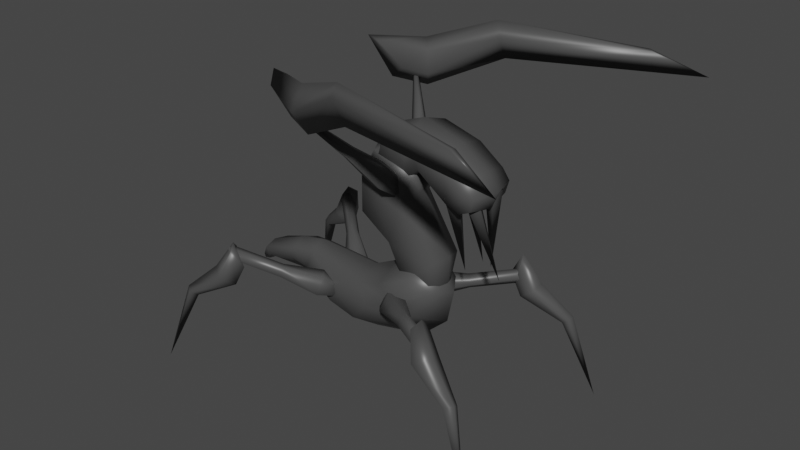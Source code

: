 # Source: Enemy.blend  (saved by Blender 2.80.75; exported with 4.5.12 LTS)
import bpy
from mathutils import Matrix  # noqa: F401  (used for matrix-valued properties, if any)

bpy.ops.wm.read_factory_settings(use_empty=True)
scene = bpy.context.scene
scene.name = 'Scene'

# ---- collections
col_collection = bpy.data.collections.new('Collection'); scene.collection.children.link(col_collection)
col_player = bpy.data.collections.new('Player'); scene.collection.children.link(col_player)
col_collection_3 = bpy.data.collections.new('Collection 3'); scene.collection.children.link(col_collection_3)

# ---- materials (node trees are filled in below, after node groups)
mat_material_003 = bpy.data.materials.new('Material.003')
mat_material_003.alpha_threshold = 0.0
mat_material_003.use_transparent_shadow = False
mat_material_003.line_color = (0.0, 0.0, 0.0, 1.0)

# ---- material node trees
mat_material_003.use_nodes = True; mat_material_003.node_tree.nodes.clear()
_N = mat_material_003.node_tree.nodes; _L = mat_material_003.node_tree.links
n0 = _N.new('ShaderNodeOutputMaterial'); n0.name = 'Material Output'; n0.location = (300, 300)
n1 = _N.new('ShaderNodeBsdfPrincipled'); n1.name = 'Principled BSDF'; n1.location = (10, 300)
n1.distribution = 'GGX'
n1.subsurface_method = 'BURLEY'
n1.inputs[0].default_value = (0.06998, 0.06998, 0.06998, 1.0)
n1.inputs[2].default_value = 0.4
n1.inputs[3].default_value = 1.45
n1.inputs[27].default_value = (0.0, 0.0, 0.0, 1.0)
n1.inputs[28].default_value = 1.0
_L.new(n1.outputs[0], n0.inputs[0])
n0.is_active_output = True

# ---- world
world_world = bpy.data.worlds.new('World'); scene.world = world_world
world_world.use_nodes = True; world_world.node_tree.nodes.clear()
_N = world_world.node_tree.nodes; _L = world_world.node_tree.links
n0 = _N.new('ShaderNodeOutputWorld'); n0.name = 'World Output'; n0.location = (300, 300)
n1 = _N.new('ShaderNodeBackground'); n1.name = 'Background'; n1.location = (10, 300)
n1.inputs[0].default_value = (0.05088, 0.05088, 0.05088, 1.0)
_L.new(n1.outputs[0], n0.inputs[0])
n0.is_active_output = True
world_world.color = (0.05088, 0.05088, 0.05088)
world_world.use_sun_shadow = False
world_world.sun_shadow_jitter_overblur = 0.0

# ---- meshes
me_plane_001 = bpy.data.meshes.new('Plane.001')
me_plane_001.from_pydata([(0.01063, 0.009538, 0.07315), (0.01047, 0.02851, 0.06869), (0.01155, -0.002976, 0.06224), (0.01139, 0.01831, 0.05137), (0.0105, -0.01648, 0.05799), (0.01033, 0.002984, 0.04191), (0.01383, -0.03512, 0.04157), (0.007927, -0.05291, 0.0618), (0.007764, -0.0575, 0.05107), (0.009004, -0.06457, 0.06058), (0.008841, -0.06728, 0.05361), (0.008396, -0.08741, 0.05341), (0.008233, -0.08418, 0.0494), (0.003076, -0.09515, 0.0442), (0.002913, -0.09441, 0.04208), (0.01383, -0.01905, 0.03753), (0.01516, 0.006966, 0.05681), (0.01423, 0.01881, 0.07406), (0.01729, -0.007451, 0.04995), (0.01227, -0.03507, 0.05016), (0.008862, 0.01065, 0.06818), (0.01177, 0.003816, 0.08853), (0.007253, 0.02537, 0.06281), (0.01177, -0.01304, 0.1001), (0.01129, 0.01056, 0.1115), (0.01043, -0.006531, 0.1336), (0.01129, 0.01755, 0.1269), (0.01162, -0.01313, 0.1193), (0.01153, 0.02825, 0.0825), (0.009712, -0.005803, 0.1278), (0.009355, 0.01057, 0.1227), (0.014, 0.01747, 0.1486), (0.01367, 0.02243, 0.1334), (0.014, 0.03799, 0.1428), (0.014, 0.05117, 0.1331), (0.01367, 0.04008, 0.1205), (0.014, 0.05512, 0.1276), (0.01367, 0.04702, 0.118), (0.01144, 0.0007978, 0.1423), (0.01383, 0.05325, 0.1209), (0.04585, 0.07011, 0.04121), (0.03673, 0.04995, 0.05335), (0.04616, 0.07312, 0.04307), (0.03734, 0.05591, 0.05703), (0.04911, 0.06777, 0.04084), (0.04318, 0.04533, 0.05261), (0.04974, 0.07399, 0.04469), (0.04443, 0.05762, 0.06022), (0.05301, 0.07011, 0.04341), (0.05087, 0.04996, 0.0577), (0.05627, 0.08628, -0.001284), (0.03732, 0.04649, 0.06134), (0.03724, 0.04912, 0.07155), (0.04082, 0.04791, 0.07565), (0.04573, 0.04539, 0.07197), (0.04049, 0.04131, 0.06297), (0.02283, 0.02793, 0.05768), (0.007972, 0.01294, 0.05403), (0.02342, 0.02701, 0.06106), (0.009127, 0.01113, 0.06072), (0.02543, 0.02662, 0.05489), (0.0131, 0.01035, 0.04852), (0.02663, 0.02473, 0.06188), (0.01548, 0.006611, 0.06233), (0.02907, 0.02379, 0.05735), (0.02029, 0.004766, 0.05338), (0.03792, 0.04958, 0.06264), (0.0385, 0.04867, 0.06603), (0.04145, 0.05107, 0.06008), (0.04266, 0.04918, 0.06707), (0.04415, 0.04545, 0.06232), (0.005843, 0.00449, 0.05349), (0.006567, 0.003355, 0.05768), (0.008695, -0.001785, 0.05742), (0.01357, -0.0006338, 0.05308), (0.0072, 0.0005575, 0.04876), (0.02498, -0.05822, 0.05781), (0.009357, -0.04579, 0.05004), (0.02545, -0.05635, 0.0608), (0.0103, -0.04209, 0.05594), (0.02754, -0.05761, 0.05477), (0.01442, -0.04458, 0.04402), (0.02852, -0.05374, 0.06093), (0.01636, -0.03694, 0.0562), (0.03098, -0.05399, 0.05632), (0.0212, -0.03743, 0.0471), (0.04118, -0.07664, 0.06874), (0.04166, -0.07477, 0.07173), (0.04484, -0.07858, 0.06671), (0.04582, -0.07472, 0.07287), (0.04718, -0.07241, 0.06725), (0.006764, -0.03799, 0.04712), (0.007352, -0.03567, 0.05082), (0.009189, -0.0307, 0.04911), (0.01419, -0.03274, 0.04527), (0.007975, -0.03549, 0.04147), (0.05027, -0.09593, 0.04127), (0.03996, -0.07612, 0.05303), (0.05075, -0.09889, 0.04319), (0.04092, -0.08196, 0.05682), (0.05338, -0.09342, 0.04086), (0.04612, -0.07115, 0.05221), (0.05438, -0.09951, 0.04482), (0.04809, -0.08319, 0.06004), (0.05741, -0.09547, 0.04347), (0.05408, -0.07522, 0.05738), (0.06167, -0.1123, -0.0009065), (0.04034, -0.07249, 0.06095), (0.0404, -0.07492, 0.07121), (0.0439, -0.07342, 0.07528), (0.04866, -0.07069, 0.07156), (0.0432, -0.06709, 0.06249), (-0.01063, 0.009538, 0.07315), (-0.01047, 0.02851, 0.06869), (-0.01155, -0.002976, 0.06224), (-0.01139, 0.01831, 0.05137), (-0.01033, 0.002984, 0.04191), (-0.0105, -0.01648, 0.05799), (-0.01383, -0.03512, 0.04157), (-0.007927, -0.05291, 0.0618), (-0.007764, -0.0575, 0.05107), (-0.009004, -0.06457, 0.06058), (-0.008841, -0.06728, 0.05361), (-0.008396, -0.08741, 0.05341), (-0.008233, -0.08418, 0.0494), (-0.003076, -0.09515, 0.0442), (-0.002913, -0.09441, 0.04208), (-0.01383, -0.01905, 0.03753), (-0.01516, 0.006966, 0.05681), (-0.01423, 0.01881, 0.07406), (-0.01729, -0.007451, 0.04995), (-0.01227, -0.03507, 0.05016), (0.0, -0.0005577, 0.07222), (0.0, 0.03538, 0.06636), (0.0, 0.03172, 0.04896), (0.0, 0.01619, 0.03493), (0.0, -0.01506, 0.065), (0.0, -0.03798, 0.03004), (0.0, -0.05241, 0.06667), (0.0, -0.06685, 0.06336), (0.0, -0.05794, 0.04457), (0.0, -0.08919, 0.05443), (0.0, -0.08424, 0.04591), (0.0, -0.09649, 0.04496), (0.0, -0.09422, 0.04043), (0.0, -0.01388, 0.02827), (0.0, 0.0192, 0.07867), (0.0, 0.009488, 0.07765), (0.0, 0.02746, 0.07473), (-0.008862, 0.01065, 0.06818), (-0.01177, 0.003816, 0.08853), (-0.007253, 0.02537, 0.06281), (-0.01177, -0.01304, 0.1001), (-0.01129, 0.01056, 0.1115), (-0.01043, -0.006531, 0.1336), (-0.01129, 0.01755, 0.1269), (-0.01162, -0.01313, 0.1193), (-0.01153, 0.02825, 0.0825), (0.0, 0.00103, 0.07098), (0.0, -0.001543, 0.0845), (0.0, 0.03093, 0.0626), (0.0, -0.02243, 0.1), (0.0, 0.01642, 0.117), (0.0, -0.01261, 0.1328), (0.0, 0.02019, 0.1232), (0.0, -0.02032, 0.1182), (0.0, 0.03247, 0.08559), (0.0, -0.003057, 0.1355), (0.0, 0.01548, 0.1307), (0.0, 0.008082, 0.06229), (0.0, 0.0223, 0.0583), (-0.009712, -0.005803, 0.1278), (-0.009355, 0.01057, 0.1227), (-0.014, 0.01747, 0.1486), (-0.01367, 0.02243, 0.1334), (-0.014, 0.03799, 0.1428), (-0.014, 0.05117, 0.1331), (-0.01367, 0.04008, 0.1205), (-0.014, 0.05512, 0.1276), (-0.01367, 0.04702, 0.118), (-0.01144, 0.0007978, 0.1423), (0.0, -0.01204, 0.1301), (0.0, 0.01429, 0.1209), (0.0, 0.01589, 0.1532), (0.0, 0.0379, 0.1461), (0.0, 0.02277, 0.1283), (0.0, 0.05267, 0.1362), (0.0, 0.03538, 0.1167), (0.0, 0.05882, 0.1277), (0.0, 0.04667, 0.1148), (0.0, -0.003031, 0.1461), (0.0, -0.004055, 0.1213), (0.0, 0.005328, 0.1181), (-0.01383, 0.05325, 0.1209), (0.0, 0.05488, 0.1184), (-0.04585, 0.07011, 0.04121), (-0.03673, 0.04995, 0.05335), (-0.04616, 0.07312, 0.04307), (-0.03734, 0.05591, 0.05703), (-0.04911, 0.06777, 0.04084), (-0.04318, 0.04533, 0.05261), (-0.04974, 0.07399, 0.04469), (-0.04443, 0.05762, 0.06022), (-0.05301, 0.07011, 0.04341), (-0.05087, 0.04996, 0.0577), (-0.05627, 0.08628, -0.001284), (-0.03732, 0.04649, 0.06134), (-0.03724, 0.04912, 0.07155), (-0.04082, 0.04791, 0.07565), (-0.04573, 0.04539, 0.07197), (-0.04049, 0.04131, 0.06297), (-0.02283, 0.02793, 0.05768), (-0.007972, 0.01294, 0.05403), (-0.02342, 0.02701, 0.06106), (-0.009127, 0.01113, 0.06072), (-0.02543, 0.02662, 0.05489), (-0.0131, 0.01035, 0.04852), (-0.02663, 0.02473, 0.06188), (-0.01548, 0.006611, 0.06233), (-0.02907, 0.02379, 0.05735), (-0.02029, 0.004766, 0.05338), (-0.03792, 0.04958, 0.06264), (-0.0385, 0.04867, 0.06603), (-0.04145, 0.05107, 0.06008), (-0.04266, 0.04918, 0.06707), (-0.04415, 0.04545, 0.06232), (-0.005843, 0.00449, 0.05349), (-0.006567, 0.003355, 0.05768), (-0.008695, -0.001785, 0.05742), (-0.01357, -0.0006338, 0.05308), (-0.0072, 0.0005575, 0.04876), (-0.02498, -0.05822, 0.05781), (-0.009357, -0.04579, 0.05004), (-0.02545, -0.05635, 0.0608), (-0.0103, -0.04209, 0.05594), (-0.02754, -0.05761, 0.05477), (-0.01442, -0.04458, 0.04402), (-0.02852, -0.05374, 0.06093), (-0.01636, -0.03694, 0.0562), (-0.03098, -0.05399, 0.05632), (-0.0212, -0.03743, 0.0471), (-0.04118, -0.07664, 0.06874), (-0.04166, -0.07477, 0.07173), (-0.04484, -0.07858, 0.06671), (-0.04582, -0.07472, 0.07287), (-0.04718, -0.07241, 0.06725), (-0.006764, -0.03799, 0.04712), (-0.007352, -0.03567, 0.05082), (-0.009189, -0.0307, 0.04911), (-0.01419, -0.03274, 0.04527), (-0.007975, -0.03549, 0.04147), (-0.05027, -0.09593, 0.04127), (-0.03996, -0.07612, 0.05303), (-0.05075, -0.09889, 0.04319), (-0.04092, -0.08196, 0.05682), (-0.05338, -0.09342, 0.04086), (-0.04612, -0.07115, 0.05221), (-0.05438, -0.09951, 0.04482), (-0.04809, -0.08319, 0.06004), (-0.05741, -0.09547, 0.04347), (-0.05408, -0.07522, 0.05738), (-0.06167, -0.1123, -0.0009065), (-0.04034, -0.07249, 0.06095), (-0.0404, -0.07492, 0.07121), (-0.0439, -0.07342, 0.07528), (-0.04866, -0.07069, 0.07156), (-0.0432, -0.06709, 0.06249), (0.05493, 0.01824, 0.1774), (0.03896, -0.01295, 0.157), (0.05751, 0.01539, 0.186), (0.03925, -0.0138, 0.1689), (0.05812, 0.01979, 0.1673), (0.04343, -0.01681, 0.1495), (0.04404, -0.01857, 0.174), (0.0598, 0.01356, 0.1792), (0.04858, -0.0222, 0.1605), (0.03569, -0.02729, 0.1582), (0.03227, -0.04, 0.1703), (0.03332, -0.0476, 0.1718), (0.03812, -0.04527, 0.1651), (0.03654, -0.03432, 0.1518), (0.02283, -0.007966, 0.1393), (0.007972, 0.001954, 0.1275), (0.02342, -0.0106, 0.137), (0.009127, -0.003241, 0.1229), (0.02543, -0.004885, 0.1394), (0.0131, 0.008042, 0.1277), (0.02663, -0.01031, 0.1346), (0.01548, -0.002679, 0.1182), (0.02907, -0.00584, 0.1358), (0.02029, 0.006156, 0.1205), (0.03966, -0.02249, 0.1562), (0.03992, -0.02364, 0.1552), (0.04122, -0.02176, 0.1573), (0.04175, -0.02415, 0.1552), (0.04241, -0.02155, 0.1547), (0.005843, 0.006184, 0.1202), (0.006567, 0.002926, 0.1173), (0.008695, 0.005438, 0.1128), (0.01357, 0.008819, 0.1158), (0.0072, 0.01216, 0.1188), (0.07444, 0.08979, 0.182), (0.08309, 0.1147, 0.1721), (0.07609, 0.08758, 0.1818), (-0.05493, 0.01824, 0.1774), (-0.03896, -0.01295, 0.157), (-0.05751, 0.01539, 0.186), (-0.03925, -0.0138, 0.1689), (-0.05812, 0.01979, 0.1673), (-0.04343, -0.01681, 0.1495), (-0.04404, -0.01857, 0.174), (-0.0598, 0.01356, 0.1792), (-0.04858, -0.0222, 0.1605), (-0.03569, -0.02729, 0.1582), (-0.03227, -0.04, 0.1703), (-0.03332, -0.0476, 0.1718), (-0.03812, -0.04527, 0.1651), (-0.03654, -0.03432, 0.1518), (-0.02283, -0.007966, 0.1393), (-0.007972, 0.001954, 0.1275), (-0.02342, -0.0106, 0.137), (-0.009127, -0.003241, 0.1229), (-0.02543, -0.004885, 0.1394), (-0.0131, 0.008042, 0.1277), (-0.02663, -0.01031, 0.1346), (-0.01548, -0.002679, 0.1182), (-0.02907, -0.00584, 0.1358), (-0.02029, 0.006156, 0.1205), (-0.03987, -0.02254, 0.1562), (-0.04009, -0.02353, 0.1553), (-0.04119, -0.02193, 0.1571), (-0.04164, -0.02396, 0.1553), (-0.0422, -0.02175, 0.1549), (-0.005843, 0.006184, 0.1202), (-0.006567, 0.002926, 0.1173), (-0.008695, 0.005438, 0.1128), (-0.01357, 0.008819, 0.1158), (-0.0072, 0.01216, 0.1188), (-0.07444, 0.08979, 0.1813), (-0.08309, 0.1147, 0.1721), (-0.07609, 0.08758, 0.1818), (0.004753, 0.03746, 0.1245), (0.005146, 0.04194, 0.1245), (0.00903, 0.03468, 0.1244), (0.00984, 0.04394, 0.1244), (0.01412, 0.0389, 0.1242), (-0.0007293, 0.04121, 0.08062), (0.002834, 0.04538, 0.1256), (0.002944, 0.04958, 0.1272), (0.00724, 0.04283, 0.1252), (0.007466, 0.05149, 0.1286), (0.01202, 0.04683, 0.1275), (0.004172, 0.06426, 0.08547), (-0.0007006, 0.05546, 0.1258), (-0.0006672, 0.05096, 0.126), (-0.005042, 0.05787, 0.127), (-0.004973, 0.04859, 0.1274), (-0.009526, 0.05325, 0.1285), (-0.008631, 0.05054, 0.08246), (-0.0028, 0.03745, 0.129), (-0.003316, 0.03319, 0.1277), (-0.006949, 0.04, 0.1305), (-0.008013, 0.03121, 0.1277), (-0.0121, 0.03589, 0.13), (-0.005264, 0.04821, 0.08604)], [], [(17, 0, 2, 16), (133, 1, 3, 134), (132, 136, 2, 0), (134, 3, 5, 135), (16, 2, 4, 18), (145, 15, 6, 137), (18, 4, 19), (4, 136, 138, 7), (137, 6, 8, 140), (19, 4, 7), (7, 138, 139, 9), (140, 8, 10), (8, 7, 9, 10), (9, 139, 141, 11), (140, 10, 12, 142), (10, 9, 11, 12), (11, 141, 143, 13), (142, 12, 14, 144), (12, 11, 13, 14), (13, 143, 144, 14), (147, 132, 0), (135, 5, 15, 145), (19, 6, 15), (3, 16, 18, 5), (1, 17, 16, 3), (19, 7, 8), (6, 19, 8), (5, 18, 15), (18, 19, 15), (136, 4, 2), (1, 133, 148), (17, 1, 148, 146), (17, 146, 147, 0), (166, 162, 24, 28), (28, 24, 21), (20, 21, 159, 158), (159, 21, 23, 161), (21, 24, 23), (165, 27, 25, 163), (27, 26, 25), (24, 162, 164, 26), (161, 23, 27, 165), (24, 26, 27), (23, 24, 27), (160, 166, 28, 22), (22, 28, 20), (20, 158, 169), (167, 163, 25), (168, 167, 25, 26), (164, 168, 26), (20, 28, 21), (22, 20, 169, 170), (160, 22, 170), (190, 38, 31, 183), (30, 32, 31, 38), (30, 182, 185, 32), (183, 31, 33, 184), (31, 32, 33), (184, 33, 34, 186), (33, 32, 35, 34), (32, 185, 187, 35), (186, 34, 36, 188), (34, 35, 37, 39, 36), (35, 187, 189, 37), (194, 188, 36, 39), (191, 29, 181), (181, 29, 38, 190), (29, 30, 38), (30, 29, 191, 192), (182, 30, 192), (189, 194, 39, 37), (40, 41, 43, 42), (42, 43, 47, 46), (48, 49, 45, 44), (44, 45, 41, 40), (46, 47, 49, 48), (44, 40, 50), (42, 46, 50), (40, 42, 50), (46, 48, 50), (48, 44, 50), (45, 49, 54, 55), (55, 54, 53), (49, 47, 53, 54), (43, 41, 51, 52), (41, 45, 55, 51), (47, 43, 52, 53), (51, 55, 53, 52), (56, 57, 59, 58), (58, 59, 63, 62), (64, 65, 61, 60), (60, 61, 57, 56), (62, 63, 65, 64), (60, 56, 66, 68), (58, 62, 69, 67), (56, 58, 67, 66), (62, 64, 70, 69), (64, 60, 68, 70), (61, 65, 74, 75), (75, 74, 73), (65, 63, 73, 74), (59, 57, 71, 72), (57, 61, 75, 71), (63, 59, 72, 73), (71, 75, 73, 72), (69, 70, 68), (67, 69, 68, 66), (76, 77, 79, 78), (78, 79, 83, 82), (84, 85, 81, 80), (80, 81, 77, 76), (82, 83, 85, 84), (80, 76, 86, 88), (78, 82, 89, 87), (76, 78, 87, 86), (82, 84, 90, 89), (84, 80, 88, 90), (81, 85, 94, 95), (95, 94, 93), (85, 83, 93, 94), (79, 77, 91, 92), (77, 81, 95, 91), (83, 79, 92, 93), (91, 95, 93, 92), (89, 90, 88), (87, 89, 88, 86), (96, 97, 99, 98), (98, 99, 103, 102), (104, 105, 101, 100), (100, 101, 97, 96), (102, 103, 105, 104), (100, 96, 106), (98, 102, 106), (96, 98, 106), (102, 104, 106), (104, 100, 106), (101, 105, 110, 111), (111, 110, 109), (105, 103, 109, 110), (99, 97, 107, 108), (97, 101, 111, 107), (103, 99, 108, 109), (107, 111, 109, 108), (129, 128, 114, 112), (133, 134, 115, 113), (132, 112, 114, 136), (134, 135, 116, 115), (128, 130, 117, 114), (145, 137, 118, 127), (130, 131, 117), (117, 119, 138, 136), (137, 140, 120, 118), (131, 119, 117), (119, 121, 139, 138), (140, 122, 120), (120, 122, 121, 119), (121, 123, 141, 139), (140, 142, 124, 122), (122, 124, 123, 121), (123, 125, 143, 141), (142, 144, 126, 124), (124, 126, 125, 123), (125, 126, 144, 143), (147, 112, 132), (135, 145, 127, 116), (131, 127, 118), (115, 116, 130, 128), (113, 115, 128, 129), (131, 120, 119), (118, 120, 131), (116, 127, 130), (130, 127, 131), (136, 114, 117), (113, 148, 133), (129, 146, 148, 113), (129, 112, 147, 146), (166, 157, 153, 162), (157, 150, 153), (149, 158, 159, 150), (159, 161, 152, 150), (150, 152, 153), (165, 163, 154, 156), (156, 154, 155), (153, 155, 164, 162), (161, 165, 156, 152), (153, 156, 155), (152, 156, 153), (160, 151, 157, 166), (151, 149, 157), (149, 169, 158), (167, 154, 163), (168, 155, 154, 167), (164, 155, 168), (149, 150, 157), (151, 170, 169, 149), (160, 170, 151), (190, 183, 173, 180), (172, 180, 173, 174), (172, 174, 185, 182), (183, 184, 175, 173), (173, 175, 174), (184, 186, 176, 175), (175, 176, 177, 174), (174, 177, 187, 185), (186, 188, 178, 176), (176, 178, 193, 179, 177), (177, 179, 189, 187), (194, 193, 178, 188), (191, 181, 171), (181, 190, 180, 171), (171, 180, 172), (172, 192, 191, 171), (182, 192, 172), (189, 179, 193, 194), (195, 197, 198, 196), (197, 201, 202, 198), (203, 199, 200, 204), (199, 195, 196, 200), (201, 203, 204, 202), (199, 205, 195), (197, 205, 201), (195, 205, 197), (201, 205, 203), (203, 205, 199), (200, 210, 209, 204), (210, 208, 209), (204, 209, 208, 202), (198, 207, 206, 196), (196, 206, 210, 200), (202, 208, 207, 198), (206, 207, 208, 210), (211, 213, 214, 212), (213, 217, 218, 214), (219, 215, 216, 220), (215, 211, 212, 216), (217, 219, 220, 218), (215, 223, 221, 211), (213, 222, 224, 217), (211, 221, 222, 213), (217, 224, 225, 219), (219, 225, 223, 215), (216, 230, 229, 220), (230, 228, 229), (220, 229, 228, 218), (214, 227, 226, 212), (212, 226, 230, 216), (218, 228, 227, 214), (226, 227, 228, 230), (224, 223, 225), (222, 221, 223, 224), (231, 233, 234, 232), (233, 237, 238, 234), (239, 235, 236, 240), (235, 231, 232, 236), (237, 239, 240, 238), (235, 243, 241, 231), (233, 242, 244, 237), (231, 241, 242, 233), (237, 244, 245, 239), (239, 245, 243, 235), (236, 250, 249, 240), (250, 248, 249), (240, 249, 248, 238), (234, 247, 246, 232), (232, 246, 250, 236), (238, 248, 247, 234), (246, 247, 248, 250), (244, 243, 245), (242, 241, 243, 244), (251, 253, 254, 252), (253, 257, 258, 254), (259, 255, 256, 260), (255, 251, 252, 256), (257, 259, 260, 258), (255, 261, 251), (253, 261, 257), (251, 261, 253), (257, 261, 259), (259, 261, 255), (256, 266, 265, 260), (266, 264, 265), (260, 265, 264, 258), (254, 263, 262, 252), (252, 262, 266, 256), (258, 264, 263, 254), (262, 263, 264, 266), (267, 268, 270, 269), (269, 270, 273), (274, 275, 272, 271), (271, 272, 268, 267), (269, 273, 275, 274), (269, 303, 301), (271, 267, 301, 302), (274, 271, 302, 303), (269, 274, 303), (267, 269, 301), (272, 275, 279, 280), (280, 279, 278), (275, 273, 278, 279), (270, 268, 276, 277), (268, 272, 280, 276), (273, 270, 277, 278), (276, 280, 278, 277), (281, 282, 284, 283), (283, 284, 288, 287), (289, 290, 286, 285), (285, 286, 282, 281), (287, 288, 290, 289), (285, 281, 291, 293), (283, 287, 294, 292), (281, 283, 292, 291), (287, 289, 295, 294), (289, 285, 293, 295), (286, 290, 299, 300), (300, 299, 298), (290, 288, 298, 299), (284, 282, 296, 297), (282, 286, 300, 296), (288, 284, 297, 298), (296, 300, 298, 297), (294, 295, 293), (292, 294, 293, 291), (302, 301, 303), (304, 306, 307, 305), (306, 310, 307), (311, 308, 309, 312), (308, 304, 305, 309), (306, 311, 312, 310), (306, 338, 340), (308, 339, 338, 304), (311, 340, 339, 308), (306, 340, 311), (304, 338, 306), (309, 317, 316, 312), (317, 315, 316), (312, 316, 315, 310), (307, 314, 313, 305), (305, 313, 317, 309), (310, 315, 314, 307), (313, 314, 315, 317), (318, 320, 321, 319), (320, 324, 325, 321), (326, 322, 323, 327), (322, 318, 319, 323), (324, 326, 327, 325), (322, 330, 328, 318), (320, 329, 331, 324), (318, 328, 329, 320), (324, 331, 332, 326), (326, 332, 330, 322), (323, 337, 336, 327), (337, 335, 336), (327, 336, 335, 325), (321, 334, 333, 319), (319, 333, 337, 323), (325, 335, 334, 321), (333, 334, 335, 337), (331, 330, 332), (329, 328, 330, 331), (339, 340, 338), (344, 346, 342), (345, 346, 344), (343, 346, 345), (341, 346, 343), (342, 346, 341), (350, 352, 348), (351, 352, 350), (349, 352, 351), (347, 352, 349), (348, 352, 347), (356, 358, 354), (357, 358, 356), (355, 358, 357), (353, 358, 355), (354, 358, 353), (362, 364, 360), (363, 364, 362), (361, 364, 363), (359, 364, 361), (360, 364, 359)])
me_plane_001.polygons.foreach_set('use_smooth', [True] * 380)
_uv = me_plane_001.uv_layers.new(name='UVMap')
_uv.uv.foreach_set('vector', [0.375, 0.625, 0.375, 0.75, 0.375, 0.75, 0.375, 0.625, 0.375, 0.25, 0.375, 0.5, 0.375, 0.5, 0.375, 0.25, 0.375, 1.0, 0.375, 1.0, 0.375, 0.75, 0.375, 0.75, 0.375, 0.25, 0.375, 0.5, 0.375, 0.5, 0.375, 0.25, 0.375, 0.625, 0.375, 0.75, 0.375, 0.75, 0.375, 0.625, 0.375, 0.25, 0.375, 0.5, 0.375, 0.5, 0.375, 0.25, 0.375, 0.625, 0.375, 0.7394, 0.375, 0.625, 0.375, 0.7394, 0.375, 1.026, 0.375, 1.0, 0.375, 0.75, 0.375, 0.25, 0.375, 0.5, 0.375, 0.5, 0.375, 0.25, 0.375, 0.625, 0.375, 0.7394, 0.375, 0.75, 0.375, 0.75, 0.375, 1.0, 0.375, 1.0, 0.375, 0.75, 0.375, 0.25, 0.375, 0.5, 0.375, 0.5, 0.375, 0.5, 0.375, 0.75, 0.375, 0.75, 0.375, 0.5, 0.375, 0.75, 0.375, 1.0, 0.375, 1.0, 0.375, 0.75, 0.375, 0.25, 0.375, 0.5, 0.375, 0.5, 0.375, 0.25, 0.375, 0.5, 0.375, 0.75, 0.375, 0.75, 0.375, 0.5, 0.375, 0.75, 0.375, 1.0, 0.375, 1.0, 0.375, 0.75, 0.375, 0.25, 0.375, 0.5, 0.375, 0.5, 0.375, 0.25, 0.375, 0.5, 0.375, 0.75, 0.375, 0.75, 0.375, 0.5, 0.375, 0.75, 0.375, 1.0, 0.375, 0.25, 0.375, 0.5, 0.375, 0.8125, 0.375, 1.0, 0.375, 0.75, 0.375, 0.25, 0.375, 0.5, 0.375, 0.5, 0.375, 0.25, 0.375, 0.625, 0.375, 0.5, 0.375, 0.5, 0.375, 0.5, 0.375, 0.625, 0.375, 0.625, 0.375, 0.5, 0.375, 0.5, 0.375, 0.625, 0.375, 0.625, 0.375, 0.5, 0.375, 0.625, 0.375, 0.75, 0.375, 0.5, 0.375, 0.5, 0.375, 0.625, 0.375, 0.5, 0.375, 0.5, 0.375, 0.625, 0.375, 0.5, 0.375, 0.625, 0.375, 0.625, 0.375, 0.5, 0.375, 1.0, 0.375, 0.75, 0.375, 0.75, 0.375, 0.5, 0.375, 0.25, 0.375, 0.4375, 0.375, 0.625, 0.375, 0.5, 0.375, 0.4375, 0.375, 0.625, 0.375, 0.625, 0.375, 0.625, 0.375, 0.8125, 0.375, 0.75, 0.5, 0.25, 0.625, 0.25, 0.625, 0.5, 0.5, 0.5, 0.5, 0.5, 0.625, 0.5, 0.625, 0.75, 0.375, 0.75, 0.625, 0.75, 0.625, 1.0, 0.375, 1.0, 0.625, 1.0, 0.625, 0.75, 0.625, 0.75, 0.625, 1.0, 0.625, 0.75, 0.625, 0.5, 0.625, 0.75, 0.625, 1.0, 0.625, 0.75, 0.625, 0.75, 0.625, 1.0, 0.625, 0.75, 0.625, 0.5, 0.625, 0.75, 0.625, 0.5, 0.625, 0.25, 0.625, 0.25, 0.625, 0.5, 0.625, 1.0, 0.625, 0.75, 0.625, 0.75, 0.625, 1.0, 0.625, 0.5, 0.625, 0.5, 0.625, 0.75, 0.625, 0.75, 0.625, 0.5, 0.625, 0.75, 0.375, 0.25, 0.5, 0.25, 0.5, 0.5, 0.375, 0.5, 0.375, 0.5, 0.5, 0.5, 0.375, 0.75, 0.375, 0.75, 0.375, 1.0, 0.375, 0.7735, 0.625, 0.7089, 0.625, 1.0, 0.625, 0.75, 0.625, 0.4326, 0.625, 0.7089, 0.625, 0.75, 0.625, 0.5, 0.625, 0.25, 0.625, 0.4326, 0.625, 0.5, 0.375, 0.75, 0.5, 0.5, 0.625, 0.75, 0.375, 0.5, 0.375, 0.75, 0.375, 0.7735, 0.375, 0.4171, 0.375, 0.25, 0.375, 0.5, 0.375, 0.4171, 0.625, 1.0, 0.625, 0.75, 0.625, 0.75, 0.625, 1.0, 0.625, 0.5, 0.625, 0.5, 0.625, 0.75, 0.625, 0.75, 0.625, 0.5, 0.625, 0.25, 0.625, 0.25, 0.625, 0.5, 0.625, 1.0, 0.625, 0.75, 0.625, 0.75, 0.625, 1.0, 0.625, 0.75, 0.625, 0.4853, 0.625, 0.75, 0.625, 1.0, 0.625, 0.75, 0.625, 0.75, 0.625, 1.0, 0.625, 0.75, 0.625, 0.4853, 0.625, 0.5, 0.625, 0.75, 0.625, 0.4853, 0.625, 0.2439, 0.625, 0.25, 0.625, 0.5, 0.625, 1.0, 0.625, 0.75, 0.625, 0.75, 0.625, 1.0, 0.625, 0.75, 0.625, 0.5, 0.625, 0.5, 0.625, 0.625, 0.625, 0.75, 0.625, 0.5, 0.625, 0.25, 0.625, 0.25, 0.625, 0.5, 0.625, 0.625, 0.625, 1.0, 0.625, 0.75, 0.625, 0.625, 0.625, 0.7135, 0.625, 0.75, 0.625, 1.0, 0.625, 1.0, 0.625, 0.75, 0.625, 0.75, 0.625, 1.0, 0.625, 0.75, 0.625, 0.5, 0.625, 0.75, 0.625, 0.5, 0.625, 0.75, 0.625, 0.7135, 0.625, 0.4463, 0.625, 0.25, 0.625, 0.5, 0.625, 0.4463, 0.625, 0.25, 0.625, 0.625, 0.625, 0.625, 0.625, 0.5, 0.375, 0.0, 0.625, 0.0, 0.625, 0.25, 0.375, 0.25, 0.375, 0.25, 0.625, 0.25, 0.625, 0.5, 0.375, 0.5, 0.375, 0.625, 0.625, 0.625, 0.625, 0.75, 0.375, 0.75, 0.375, 0.75, 0.625, 0.75, 0.625, 1.0, 0.375, 1.0, 0.375, 0.5, 0.625, 0.5, 0.625, 0.625, 0.375, 0.625, 0.375, 0.75, 0.375, 1.0, 0.375, 0.75, 0.375, 0.25, 0.375, 0.5, 0.375, 0.25, 0.375, 0.0, 0.375, 0.25, 0.375, 0.0, 0.375, 0.5, 0.375, 0.625, 0.375, 0.5, 0.375, 0.625, 0.375, 0.75, 0.375, 0.625, 0.625, 0.75, 0.625, 0.625, 0.625, 0.625, 0.625, 0.75, 0.625, 0.75, 0.625, 0.625, 0.625, 0.5, 0.625, 0.625, 0.625, 0.5, 0.625, 0.5, 0.625, 0.625, 0.625, 0.25, 0.625, 0.0, 0.625, 0.0, 0.625, 0.25, 0.625, 1.0, 0.625, 0.75, 0.625, 0.75, 0.625, 1.0, 0.625, 0.5, 0.625, 0.25, 0.625, 0.25, 0.625, 0.5, 0.625, 1.0, 0.625, 0.75, 0.625, 0.5, 0.625, 0.25, 0.375, 0.0, 0.625, 0.0, 0.625, 0.25, 0.375, 0.25, 0.375, 0.25, 0.625, 0.25, 0.625, 0.5, 0.375, 0.5, 0.375, 0.625, 0.625, 0.625, 0.625, 0.75, 0.375, 0.75, 0.375, 0.75, 0.625, 0.75, 0.625, 1.0, 0.375, 1.0, 0.375, 0.5, 0.625, 0.5, 0.625, 0.625, 0.375, 0.625, 0.375, 0.75, 0.375, 1.0, 0.375, 1.0, 0.375, 0.75, 0.375, 0.25, 0.375, 0.5, 0.375, 0.5, 0.375, 0.25, 0.375, 0.0, 0.375, 0.25, 0.375, 0.25, 0.375, 0.0, 0.375, 0.5, 0.375, 0.625, 0.375, 0.625, 0.375, 0.5, 0.375, 0.625, 0.375, 0.75, 0.375, 0.75, 0.375, 0.625, 0.625, 0.75, 0.625, 0.625, 0.625, 0.625, 0.625, 0.75, 0.625, 0.75, 0.625, 0.625, 0.625, 0.5, 0.625, 0.625, 0.625, 0.5, 0.625, 0.5, 0.625, 0.625, 0.625, 0.25, 0.625, 0.0, 0.625, 0.0, 0.625, 0.25, 0.625, 1.0, 0.625, 0.75, 0.625, 0.75, 0.625, 1.0, 0.625, 0.5, 0.625, 0.25, 0.625, 0.25, 0.625, 0.5, 0.625, 1.0, 0.625, 0.75, 0.625, 0.5, 0.625, 0.25, 0.375, 0.5, 0.375, 0.625, 0.375, 0.75, 0.375, 0.25, 0.375, 0.5, 0.375, 0.75, 0.375, 1.0, 0.375, 0.0, 0.625, 0.0, 0.625, 0.25, 0.375, 0.25, 0.375, 0.25, 0.625, 0.25, 0.625, 0.5, 0.375, 0.5, 0.375, 0.625, 0.625, 0.625, 0.625, 0.75, 0.375, 0.75, 0.375, 0.75, 0.625, 0.75, 0.625, 1.0, 0.375, 1.0, 0.375, 0.5, 0.625, 0.5, 0.625, 0.625, 0.375, 0.625, 0.375, 0.75, 0.375, 1.0, 0.375, 1.0, 0.375, 0.75, 0.375, 0.25, 0.375, 0.5, 0.375, 0.5, 0.375, 0.25, 0.375, 0.0, 0.375, 0.25, 0.375, 0.25, 0.375, 0.0, 0.375, 0.5, 0.375, 0.625, 0.375, 0.625, 0.375, 0.5, 0.375, 0.625, 0.375, 0.75, 0.375, 0.75, 0.375, 0.625, 0.625, 0.75, 0.625, 0.625, 0.625, 0.625, 0.625, 0.75, 0.625, 0.75, 0.625, 0.625, 0.625, 0.5, 0.625, 0.625, 0.625, 0.5, 0.625, 0.5, 0.625, 0.625, 0.625, 0.25, 0.625, 0.0, 0.625, 0.0, 0.625, 0.25, 0.625, 1.0, 0.625, 0.75, 0.625, 0.75, 0.625, 1.0, 0.625, 0.5, 0.625, 0.25, 0.625, 0.25, 0.625, 0.5, 0.625, 1.0, 0.625, 0.75, 0.625, 0.5, 0.625, 0.25, 0.375, 0.5, 0.375, 0.625, 0.375, 0.75, 0.375, 0.25, 0.375, 0.5, 0.375, 0.75, 0.375, 1.0, 0.375, 0.0, 0.625, 0.0, 0.625, 0.25, 0.375, 0.25, 0.375, 0.25, 0.625, 0.25, 0.625, 0.5, 0.375, 0.5, 0.375, 0.625, 0.625, 0.625, 0.625, 0.75, 0.375, 0.75, 0.375, 0.75, 0.625, 0.75, 0.625, 1.0, 0.375, 1.0, 0.375, 0.5, 0.625, 0.5, 0.625, 0.625, 0.375, 0.625, 0.375, 0.75, 0.375, 1.0, 0.375, 0.75, 0.375, 0.25, 0.375, 0.5, 0.375, 0.25, 0.375, 0.0, 0.375, 0.25, 0.375, 0.0, 0.375, 0.5, 0.375, 0.625, 0.375, 0.5, 0.375, 0.625, 0.375, 0.75, 0.375, 0.625, 0.625, 0.75, 0.625, 0.625, 0.625, 0.625, 0.625, 0.75, 0.625, 0.75, 0.625, 0.625, 0.625, 0.5, 0.625, 0.625, 0.625, 0.5, 0.625, 0.5, 0.625, 0.625, 0.625, 0.25, 0.625, 0.0, 0.625, 0.0, 0.625, 0.25, 0.625, 1.0, 0.625, 0.75, 0.625, 0.75, 0.625, 1.0, 0.625, 0.5, 0.625, 0.25, 0.625, 0.25, 0.625, 0.5, 0.625, 1.0, 0.625, 0.75, 0.625, 0.5, 0.625, 0.25, 0.375, 0.625, 0.375, 0.625, 0.375, 0.75, 0.375, 0.75, 0.375, 0.25, 0.375, 0.25, 0.375, 0.5, 0.375, 0.5, 0.375, 1.0, 0.375, 0.75, 0.375, 0.75, 0.375, 1.0, 0.375, 0.25, 0.375, 0.25, 0.375, 0.5, 0.375, 0.5, 0.375, 0.625, 0.375, 0.625, 0.375, 0.75, 0.375, 0.75, 0.375, 0.25, 0.375, 0.25, 0.375, 0.5, 0.375, 0.5, 0.375, 0.625, 0.375, 0.625, 0.375, 0.75, 0.375, 0.7455, 0.375, 0.75, 0.375, 1.0, 0.375, 1.026, 0.375, 0.25, 0.375, 0.25, 0.375, 0.5, 0.375, 0.5, 0.375, 0.625, 0.375, 0.75, 0.375, 0.7455, 0.375, 0.75, 0.375, 0.75, 0.375, 1.0, 0.375, 1.0, 0.375, 0.25, 0.375, 0.5, 0.375, 0.5, 0.375, 0.5, 0.375, 0.5, 0.375, 0.75, 0.375, 0.75, 0.375, 0.75, 0.375, 0.75, 0.375, 1.0, 0.375, 1.0, 0.375, 0.25, 0.375, 0.25, 0.375, 0.5, 0.375, 0.5, 0.375, 0.5, 0.375, 0.5, 0.375, 0.75, 0.375, 0.75, 0.375, 0.75, 0.375, 0.75, 0.375, 1.0, 0.375, 1.0, 0.375, 0.25, 0.375, 0.25, 0.375, 0.5, 0.375, 0.5, 0.375, 0.5, 0.375, 0.5, 0.375, 0.75, 0.375, 0.75, 0.375, 0.75, 0.375, 0.5, 0.375, 0.25, 0.375, 1.0, 0.375, 0.8125, 0.375, 0.75, 0.375, 1.0, 0.375, 0.25, 0.375, 0.25, 0.375, 0.5, 0.375, 0.5, 0.375, 0.625, 0.375, 0.5, 0.375, 0.5, 0.375, 0.5, 0.375, 0.5, 0.375, 0.625, 0.375, 0.625, 0.375, 0.5, 0.375, 0.5, 0.375, 0.625, 0.375, 0.625, 0.375, 0.625, 0.375, 0.5, 0.375, 0.75, 0.375, 0.5, 0.375, 0.5, 0.375, 0.625, 0.375, 0.5, 0.375, 0.5, 0.375, 0.625, 0.375, 0.625, 0.375, 0.5, 0.375, 0.625, 0.375, 1.0, 0.375, 0.75, 0.375, 0.75, 0.375, 0.5, 0.375, 0.4375, 0.375, 0.25, 0.375, 0.625, 0.375, 0.625, 0.375, 0.4375, 0.375, 0.5, 0.375, 0.625, 0.375, 0.75, 0.375, 0.8125, 0.375, 0.625, 0.5, 0.25, 0.5, 0.5, 0.625, 0.5, 0.625, 0.25, 0.5, 0.5, 0.625, 0.75, 0.625, 0.5, 0.375, 0.75, 0.375, 1.0, 0.625, 1.0, 0.625, 0.75, 0.625, 1.0, 0.625, 1.0, 0.625, 0.75, 0.625, 0.75, 0.625, 0.75, 0.625, 0.75, 0.625, 0.5, 0.625, 1.0, 0.625, 1.0, 0.625, 0.75, 0.625, 0.75, 0.625, 0.75, 0.625, 0.75, 0.625, 0.5, 0.625, 0.5, 0.625, 0.5, 0.625, 0.25, 0.625, 0.25, 0.625, 1.0, 0.625, 1.0, 0.625, 0.75, 0.625, 0.75, 0.625, 0.5, 0.625, 0.75, 0.625, 0.5, 0.625, 0.75, 0.625, 0.75, 0.625, 0.5, 0.375, 0.25, 0.375, 0.5, 0.5, 0.5, 0.5, 0.25, 0.375, 0.5, 0.375, 0.75, 0.5, 0.5, 0.375, 0.75, 0.375, 0.7735, 0.375, 1.0, 0.625, 0.7089, 0.625, 0.75, 0.625, 1.0, 0.625, 0.4326, 0.625, 0.5, 0.625, 0.75, 0.625, 0.7089, 0.625, 0.25, 0.625, 0.5, 0.625, 0.4326, 0.375, 0.75, 0.625, 0.75, 0.5, 0.5, 0.375, 0.5, 0.375, 0.4171, 0.375, 0.7735, 0.375, 0.75, 0.375, 0.25, 0.375, 0.4171, 0.375, 0.5, 0.625, 1.0, 0.625, 1.0, 0.625, 0.75, 0.625, 0.75, 0.625, 0.5, 0.625, 0.75, 0.625, 0.75, 0.625, 0.5, 0.625, 0.5, 0.625, 0.5, 0.625, 0.25, 0.625, 0.25, 0.625, 1.0, 0.625, 1.0, 0.625, 0.75, 0.625, 0.75, 0.625, 0.75, 0.625, 0.75, 0.625, 0.5, 0.625, 1.0, 0.625, 1.0, 0.625, 0.75, 0.625, 0.75, 0.625, 0.75, 0.625, 0.75, 0.625, 0.5, 0.625, 0.482, 0.625, 0.482, 0.625, 0.5, 0.625, 0.25, 0.625, 0.2439, 0.625, 1.0, 0.625, 1.0, 0.625, 0.75, 0.625, 0.75, 0.625, 0.75, 0.625, 0.75, 0.625, 0.625, 0.625, 0.5, 0.625, 0.5, 0.625, 0.5, 0.625, 0.5, 0.625, 0.25, 0.625, 0.25, 0.625, 0.625, 0.625, 0.625, 0.625, 0.75, 0.625, 1.0, 0.625, 0.7135, 0.625, 1.0, 0.625, 0.75, 0.625, 1.0, 0.625, 1.0, 0.625, 0.75, 0.625, 0.75, 0.625, 0.75, 0.625, 0.75, 0.625, 0.5, 0.625, 0.5, 0.625, 0.4463, 0.625, 0.7135, 0.625, 0.75, 0.625, 0.25, 0.625, 0.4463, 0.625, 0.5, 0.625, 0.25, 0.625, 0.5, 0.625, 0.625, 0.625, 0.625, 0.375, 0.0, 0.375, 0.25, 0.625, 0.25, 0.625, 0.0, 0.375, 0.25, 0.375, 0.5, 0.625, 0.5, 0.625, 0.25, 0.375, 0.625, 0.375, 0.75, 0.625, 0.75, 0.625, 0.625, 0.375, 0.75, 0.375, 1.0, 0.625, 1.0, 0.625, 0.75, 0.375, 0.5, 0.375, 0.625, 0.625, 0.625, 0.625, 0.5, 0.375, 0.75, 0.375, 0.75, 0.375, 1.0, 0.375, 0.25, 0.375, 0.25, 0.375, 0.5, 0.375, 0.0, 0.375, 0.0, 0.375, 0.25, 0.375, 0.5, 0.375, 0.5, 0.375, 0.625, 0.375, 0.625, 0.375, 0.625, 0.375, 0.75, 0.625, 0.75, 0.625, 0.75, 0.625, 0.625, 0.625, 0.625, 0.625, 0.75, 0.625, 0.5, 0.625, 0.625, 0.625, 0.625, 0.625, 0.625, 0.625, 0.5, 0.625, 0.5, 0.625, 0.25, 0.625, 0.25, 0.625, 0.0, 0.625, 0.0, 0.625, 1.0, 0.625, 1.0, 0.625, 0.75, 0.625, 0.75, 0.625, 0.5, 0.625, 0.5, 0.625, 0.25, 0.625, 0.25, 0.625, 1.0, 0.625, 0.25, 0.625, 0.5, 0.625, 0.75, 0.375, 0.0, 0.375, 0.25, 0.625, 0.25, 0.625, 0.0, 0.375, 0.25, 0.375, 0.5, 0.625, 0.5, 0.625, 0.25, 0.375, 0.625, 0.375, 0.75, 0.625, 0.75, 0.625, 0.625, 0.375, 0.75, 0.375, 1.0, 0.625, 1.0, 0.625, 0.75, 0.375, 0.5, 0.375, 0.625, 0.625, 0.625, 0.625, 0.5, 0.375, 0.75, 0.375, 0.75, 0.375, 1.0, 0.375, 1.0, 0.375, 0.25, 0.375, 0.25, 0.375, 0.5, 0.375, 0.5, 0.375, 0.0, 0.375, 0.0, 0.375, 0.25, 0.375, 0.25, 0.375, 0.5, 0.375, 0.5, 0.375, 0.625, 0.375, 0.625, 0.375, 0.625, 0.375, 0.625, 0.375, 0.75, 0.375, 0.75, 0.625, 0.75, 0.625, 0.75, 0.625, 0.625, 0.625, 0.625, 0.625, 0.75, 0.625, 0.5, 0.625, 0.625, 0.625, 0.625, 0.625, 0.625, 0.625, 0.5, 0.625, 0.5, 0.625, 0.25, 0.625, 0.25, 0.625, 0.0, 0.625, 0.0, 0.625, 1.0, 0.625, 1.0, 0.625, 0.75, 0.625, 0.75, 0.625, 0.5, 0.625, 0.5, 0.625, 0.25, 0.625, 0.25, 0.625, 1.0, 0.625, 0.25, 0.625, 0.5, 0.625, 0.75, 0.375, 0.5, 0.375, 0.75, 0.375, 0.625, 0.375, 0.25, 0.375, 1.0, 0.375, 0.75, 0.375, 0.5, 0.375, 0.0, 0.375, 0.25, 0.625, 0.25, 0.625, 0.0, 0.375, 0.25, 0.375, 0.5, 0.625, 0.5, 0.625, 0.25, 0.375, 0.625, 0.375, 0.75, 0.625, 0.75, 0.625, 0.625, 0.375, 0.75, 0.375, 1.0, 0.625, 1.0, 0.625, 0.75, 0.375, 0.5, 0.375, 0.625, 0.625, 0.625, 0.625, 0.5, 0.375, 0.75, 0.375, 0.75, 0.375, 1.0, 0.375, 1.0, 0.375, 0.25, 0.375, 0.25, 0.375, 0.5, 0.375, 0.5, 0.375, 0.0, 0.375, 0.0, 0.375, 0.25, 0.375, 0.25, 0.375, 0.5, 0.375, 0.5, 0.375, 0.625, 0.375, 0.625, 0.375, 0.625, 0.375, 0.625, 0.375, 0.75, 0.375, 0.75, 0.625, 0.75, 0.625, 0.75, 0.625, 0.625, 0.625, 0.625, 0.625, 0.75, 0.625, 0.5, 0.625, 0.625, 0.625, 0.625, 0.625, 0.625, 0.625, 0.5, 0.625, 0.5, 0.625, 0.25, 0.625, 0.25, 0.625, 0.0, 0.625, 0.0, 0.625, 1.0, 0.625, 1.0, 0.625, 0.75, 0.625, 0.75, 0.625, 0.5, 0.625, 0.5, 0.625, 0.25, 0.625, 0.25, 0.625, 1.0, 0.625, 0.25, 0.625, 0.5, 0.625, 0.75, 0.375, 0.5, 0.375, 0.75, 0.375, 0.625, 0.375, 0.25, 0.375, 1.0, 0.375, 0.75, 0.375, 0.5, 0.375, 0.0, 0.375, 0.25, 0.625, 0.25, 0.625, 0.0, 0.375, 0.25, 0.375, 0.5, 0.625, 0.5, 0.625, 0.25, 0.375, 0.625, 0.375, 0.75, 0.625, 0.75, 0.625, 0.625, 0.375, 0.75, 0.375, 1.0, 0.625, 1.0, 0.625, 0.75, 0.375, 0.5, 0.375, 0.625, 0.625, 0.625, 0.625, 0.5, 0.375, 0.75, 0.375, 0.75, 0.375, 1.0, 0.375, 0.25, 0.375, 0.25, 0.375, 0.5, 0.375, 0.0, 0.375, 0.0, 0.375, 0.25, 0.375, 0.5, 0.375, 0.5, 0.375, 0.625, 0.375, 0.625, 0.375, 0.625, 0.375, 0.75, 0.625, 0.75, 0.625, 0.75, 0.625, 0.625, 0.625, 0.625, 0.625, 0.75, 0.625, 0.5, 0.625, 0.625, 0.625, 0.625, 0.625, 0.625, 0.625, 0.5, 0.625, 0.5, 0.625, 0.25, 0.625, 0.25, 0.625, 0.0, 0.625, 0.0, 0.625, 1.0, 0.625, 1.0, 0.625, 0.75, 0.625, 0.75, 0.625, 0.5, 0.625, 0.5, 0.625, 0.25, 0.625, 0.25, 0.625, 1.0, 0.625, 0.25, 0.625, 0.5, 0.625, 0.75, 0.375, 0.0, 0.625, 0.0, 0.625, 0.25, 0.3768, 0.4649, 0.3768, 0.4649, 0.625, 0.25, 0.625, 0.5, 0.375, 0.625, 0.625, 0.625, 0.625, 0.75, 0.375, 0.75, 0.375, 0.75, 0.625, 0.75, 0.625, 1.0, 0.375, 1.0, 0.375, 0.5, 0.625, 0.5, 0.625, 0.625, 0.375, 0.625, 0.375, 0.5, 0.375, 0.5, 0.375, 0.25, 0.375, 0.75, 0.375, 1.0, 0.375, 1.138, 0.375, 0.75, 0.375, 0.625, 0.375, 0.75, 0.375, 0.75, 0.375, 0.5, 0.375, 0.5, 0.375, 0.625, 0.375, 0.5, 0.375, 0.0, 0.3768, 0.4649, 0.375, 0.25, 0.625, 0.75, 0.625, 0.625, 0.625, 0.625, 0.625, 0.75, 0.625, 0.75, 0.625, 0.625, 0.625, 0.5, 0.625, 0.625, 0.625, 0.5, 0.625, 0.5, 0.625, 0.625, 0.625, 0.25, 0.625, 0.0, 0.625, 0.0, 0.625, 0.25, 0.625, 1.0, 0.625, 0.75, 0.625, 0.75, 0.625, 1.0, 0.625, 0.5, 0.625, 0.25, 0.625, 0.25, 0.625, 0.5, 0.625, 1.0, 0.625, 0.75, 0.625, 0.5, 0.625, 0.25, 0.375, 0.0, 0.625, 0.0, 0.625, 0.25, 0.375, 0.25, 0.375, 0.25, 0.625, 0.25, 0.625, 0.5, 0.375, 0.5, 0.375, 0.625, 0.625, 0.625, 0.625, 0.75, 0.375, 0.75, 0.375, 0.75, 0.625, 0.75, 0.625, 1.0, 0.375, 1.0, 0.375, 0.5, 0.625, 0.5, 0.625, 0.625, 0.375, 0.625, 0.375, 0.75, 0.375, 1.0, 0.375, 1.0, 0.375, 0.75, 0.375, 0.25, 0.375, 0.5, 0.375, 0.5, 0.375, 0.25, 0.375, 0.0, 0.375, 0.25, 0.375, 0.25, 0.375, 0.0, 0.375, 0.5, 0.375, 0.625, 0.375, 0.625, 0.375, 0.5, 0.375, 0.625, 0.375, 0.75, 0.375, 0.75, 0.375, 0.625, 0.625, 0.75, 0.625, 0.625, 0.625, 0.625, 0.625, 0.75, 0.625, 0.75, 0.625, 0.625, 0.625, 0.5, 0.625, 0.625, 0.625, 0.5, 0.625, 0.5, 0.625, 0.625, 0.625, 0.25, 0.625, 0.0, 0.625, 0.0, 0.625, 0.25, 0.625, 1.0, 0.625, 0.75, 0.625, 0.75, 0.625, 1.0, 0.625, 0.5, 0.625, 0.25, 0.625, 0.25, 0.625, 0.5, 0.625, 1.0, 0.625, 0.75, 0.625, 0.5, 0.625, 0.25, 0.375, 0.5, 0.375, 0.625, 0.375, 0.75, 0.375, 0.25, 0.375, 0.5, 0.375, 0.75, 0.375, 1.0, 0.375, 0.75, 0.375, 1.138, 0.375, 0.5, 0.375, 0.0, 0.3768, 0.4649, 0.625, 0.25, 0.625, 0.0, 0.375, 0.5, 0.625, 0.5, 0.625, 0.25, 0.375, 0.625, 0.375, 0.75, 0.625, 0.75, 0.625, 0.625, 0.375, 0.75, 0.375, 1.0, 0.625, 1.0, 0.625, 0.75, 0.375, 0.5, 0.375, 0.625, 0.625, 0.625, 0.625, 0.5, 0.3768, 0.4649, 0.375, 0.25, 0.375, 0.5, 0.375, 0.75, 0.375, 0.75, 0.375, 1.138, 0.375, 1.0, 0.375, 0.625, 0.375, 0.5, 0.375, 0.75, 0.375, 0.75, 0.375, 0.5, 0.375, 0.5, 0.375, 0.625, 0.375, 0.0, 0.375, 0.25, 0.3768, 0.4649, 0.625, 0.75, 0.625, 0.75, 0.625, 0.625, 0.625, 0.625, 0.625, 0.75, 0.625, 0.5, 0.625, 0.625, 0.625, 0.625, 0.625, 0.625, 0.625, 0.5, 0.625, 0.5, 0.625, 0.25, 0.625, 0.25, 0.625, 0.0, 0.625, 0.0, 0.625, 1.0, 0.625, 1.0, 0.625, 0.75, 0.625, 0.75, 0.625, 0.5, 0.625, 0.5, 0.625, 0.25, 0.625, 0.25, 0.625, 1.0, 0.625, 0.25, 0.625, 0.5, 0.625, 0.75, 0.375, 0.0, 0.375, 0.25, 0.625, 0.25, 0.625, 0.0, 0.375, 0.25, 0.375, 0.5, 0.625, 0.5, 0.625, 0.25, 0.375, 0.625, 0.375, 0.75, 0.625, 0.75, 0.625, 0.625, 0.375, 0.75, 0.375, 1.0, 0.625, 1.0, 0.625, 0.75, 0.375, 0.5, 0.375, 0.625, 0.625, 0.625, 0.625, 0.5, 0.375, 0.75, 0.375, 0.75, 0.375, 1.0, 0.375, 1.0, 0.375, 0.25, 0.375, 0.25, 0.375, 0.5, 0.375, 0.5, 0.375, 0.0, 0.375, 0.0, 0.375, 0.25, 0.375, 0.25, 0.375, 0.5, 0.375, 0.5, 0.375, 0.625, 0.375, 0.625, 0.375, 0.625, 0.375, 0.625, 0.375, 0.75, 0.375, 0.75, 0.625, 0.75, 0.625, 0.75, 0.625, 0.625, 0.625, 0.625, 0.625, 0.75, 0.625, 0.5, 0.625, 0.625, 0.625, 0.625, 0.625, 0.625, 0.625, 0.5, 0.625, 0.5, 0.625, 0.25, 0.625, 0.25, 0.625, 0.0, 0.625, 0.0, 0.625, 1.0, 0.625, 1.0, 0.625, 0.75, 0.625, 0.75, 0.625, 0.5, 0.625, 0.5, 0.625, 0.25, 0.625, 0.25, 0.625, 1.0, 0.625, 0.25, 0.625, 0.5, 0.625, 0.75, 0.375, 0.5, 0.375, 0.75, 0.375, 0.625, 0.375, 0.25, 0.375, 1.0, 0.375, 0.75, 0.375, 0.5, 0.375, 0.75, 0.375, 0.5, 0.375, 1.138, 0.625, 0.5, 0.375, 0.25, 0.625, 0.25, 0.625, 0.625, 0.375, 0.5, 0.625, 0.5, 0.625, 0.75, 0.375, 0.625, 0.625, 0.625, 0.625, 1.0, 0.375, 0.75, 0.625, 0.75, 0.625, 0.25, 0.375, 0.0, 0.625, 0.0, 0.625, 0.5, 0.375, 0.25, 0.625, 0.25, 0.625, 0.625, 0.375, 0.5, 0.625, 0.5, 0.625, 0.75, 0.375, 0.625, 0.625, 0.625, 0.625, 1.0, 0.375, 0.75, 0.625, 0.75, 0.625, 0.25, 0.375, 0.0, 0.625, 0.0, 0.625, 0.5, 0.375, 0.25, 0.625, 0.25, 0.625, 0.625, 0.375, 0.5, 0.625, 0.5, 0.625, 0.75, 0.375, 0.625, 0.625, 0.625, 0.625, 1.0, 0.375, 0.75, 0.625, 0.75, 0.625, 0.25, 0.375, 0.0, 0.625, 0.0, 0.625, 0.5, 0.375, 0.25, 0.625, 0.25, 0.625, 0.625, 0.375, 0.5, 0.625, 0.5, 0.625, 0.75, 0.375, 0.625, 0.625, 0.625, 0.625, 1.0, 0.375, 0.75, 0.625, 0.75, 0.625, 0.25, 0.375, 0.0, 0.625, 0.0])
me_plane_001.materials.append(mat_material_003)
me_plane_001.use_remesh_preserve_volume = False
me_plane_001.use_remesh_preserve_attributes = False
me_plane_001.use_mirror_vertex_groups = False
me_plane_001.update()
arm_armature_001 = bpy.data.armatures.new('Armature.001')  # bones are not reproduced

# ---- objects
ob_plane_001 = bpy.data.objects.new('Plane.001', me_plane_001)
ob_rig = bpy.data.objects.new('Rig', arm_armature_001)

# ---- transforms, parenting, visibility, modifiers, constraints
ob_plane_001.parent = ob_rig
ob_plane_001.matrix_parent_inverse = Matrix(((1.0, -0.0, 0.0, 0.08512), (-0.0, 1.0, -0.0, -5.821e-09), (0.0, 0.0, 1.0, -0.2986), (-0.0, 0.0, -0.0, 1.0)))
ob_plane_001.location = (0.0, 0.0, 0.0)
ob_plane_001.rotation_euler = (0.0, -0.0, -1.571)
ob_plane_001.scale = (5.993, 5.993, 5.993)
ob_plane_001.lineart.crease_threshold = 0.0
_vg = ob_plane_001.vertex_groups.new(name='bn_bot')
for _i, _w in zip([0, 1, 2, 3, 4, 5, 6, 7, 8, 9, 10, 11, 12, 13, 14, 15, 16, 17, 18, 19, 112, 113, 114, 115, 116, 117, 118, 119, 120, 121, 122, 123, 124, 125, 126, 127, 128, 129, 130, 131, 132, 133, 134, 135, 136, 137, 138, 139, 140, 141, 142, 143, 144, 145, 146, 147, 148, 251, 252, 253, 254, 255, 256, 257, 258, 259, 260, 261, 262, 263, 264, 265, 266], [1.0, 1.0, 1.0, 1.0, 1.0, 1.0, 1.0, 1.0, 1.0, 1.0, 1.0, 1.0, 1.0, 1.0, 1.0, 1.0, 1.0, 1.0, 1.0, 1.0, 1.0, 1.0, 1.0, 1.0, 1.0, 1.0, 1.0, 1.0, 1.0, 1.0, 1.0, 1.0, 1.0, 1.0, 1.0, 1.0, 1.0, 1.0, 1.0, 1.0, 1.0, 1.0, 1.0, 1.0, 1.0, 1.0, 1.0, 1.0, 1.0, 1.0, 1.0, 1.0, 1.0, 1.0, 1.0, 1.0, 1.0, 0.0, 0.0, 0.0, 0.0, 0.0, 0.0, 0.0, 0.0, 0.0, 0.0, 0.0, 0.0, 0.0, 0.0, 0.0, 0.0]): _vg.add([_i], _w, 'REPLACE')
_vg = ob_plane_001.vertex_groups.new(name='bn_mid')
for _i, _w in zip([20, 21, 22, 23, 24, 25, 26, 27, 28, 149, 150, 151, 152, 153, 154, 155, 156, 157, 158, 159, 160, 161, 162, 163, 164, 165, 166, 167, 168, 169, 170, 251, 252, 253, 254, 255, 256, 257, 258, 259, 260, 261, 262, 263, 264, 265, 266], [1.0, 1.0, 1.0, 1.0, 1.0, 1.0, 1.0, 1.0, 1.0, 1.0, 1.0, 1.0, 1.0, 1.0, 1.0, 1.0, 1.0, 1.0, 1.0, 1.0, 1.0, 1.0, 1.0, 1.0, 1.0, 1.0, 1.0, 1.0, 1.0, 1.0, 1.0, 0.0, 0.0, 0.0, 0.0, 0.0, 0.0, 0.0, 0.0, 0.0, 0.0, 0.0, 0.0, 0.0, 0.0, 0.0, 0.0]): _vg.add([_i], _w, 'REPLACE')
_vg = ob_plane_001.vertex_groups.new(name='bn_head')
for _i, _w in zip([29, 30, 31, 32, 33, 34, 35, 36, 37, 38, 39, 171, 172, 173, 174, 175, 176, 177, 178, 179, 180, 181, 182, 183, 184, 185, 186, 187, 188, 189, 190, 191, 192, 193, 194, 251, 252, 253, 254, 255, 256, 257, 258, 259, 260, 261, 262, 263, 264, 265, 266, 341, 342, 343, 344, 345, 346, 347, 348, 349, 350, 351, 352, 353, 354, 355, 356, 357, 358, 359, 360, 361, 362, 363, 364], [1.0, 1.0, 1.0, 1.0, 1.0, 1.0, 1.0, 1.0, 1.0, 1.0, 1.0, 1.0, 1.0, 1.0, 1.0, 1.0, 1.0, 1.0, 1.0, 1.0, 1.0, 1.0, 1.0, 1.0, 1.0, 1.0, 1.0, 1.0, 1.0, 1.0, 1.0, 1.0, 1.0, 1.0, 1.0, 0.0, 0.0, 0.0, 0.0, 0.0, 0.0, 0.0, 0.0, 0.0, 0.0, 0.0, 0.0, 0.0, 0.0, 0.0, 0.0, 1.0, 1.0, 1.0, 1.0, 1.0, 1.0, 1.0, 1.0, 1.0, 1.0, 1.0, 1.0, 1.0, 1.0, 1.0, 1.0, 1.0, 1.0, 1.0, 1.0, 1.0, 1.0, 1.0, 1.0]): _vg.add([_i], _w, 'REPLACE')
_vg = ob_plane_001.vertex_groups.new(name='bn_front_leg_R')
_vg.add([56, 57, 58, 59, 60, 61, 62, 63, 64, 65, 66, 67, 68, 69, 70, 71, 72, 73, 74, 75], 1.0, 'REPLACE')
_vg = ob_plane_001.vertex_groups.new(name='bn_front_thigh_R')
_vg.add([40, 41, 42, 43, 44, 45, 46, 47, 48, 49, 50, 51, 52, 53, 54, 55], 1.0, 'REPLACE')
_vg = ob_plane_001.vertex_groups.new(name='bn_rear_leg_R')
_vg.add([76, 77, 78, 79, 80, 81, 82, 83, 84, 85, 86, 87, 88, 89, 90, 91, 92, 93, 94, 95], 1.0, 'REPLACE')
_vg = ob_plane_001.vertex_groups.new(name='bn_rear_thigh_R')
_vg.add([96, 97, 98, 99, 100, 101, 102, 103, 104, 105, 106, 107, 108, 109, 110, 111], 1.0, 'REPLACE')
_vg = ob_plane_001.vertex_groups.new(name='bn_arm_R')
_vg.add([281, 282, 283, 284, 285, 286, 287, 288, 289, 290, 291, 292, 293, 294, 295, 296, 297, 298, 299, 300], 1.0, 'REPLACE')
_vg = ob_plane_001.vertex_groups.new(name='bn_claw_R')
_vg.add([267, 268, 269, 270, 271, 272, 273, 274, 275, 276, 277, 278, 279, 280, 301, 302, 303], 1.0, 'REPLACE')
_vg = ob_plane_001.vertex_groups.new(name='bn_front_leg_L')
_vg.add([211, 212, 213, 214, 215, 216, 217, 218, 219, 220, 221, 222, 223, 224, 225, 226, 227, 228, 229, 230], 1.0, 'REPLACE')
_vg = ob_plane_001.vertex_groups.new(name='bn_front_thigh_L')
_vg.add([195, 196, 197, 198, 199, 200, 201, 202, 203, 204, 205, 206, 207, 208, 209, 210], 1.0, 'REPLACE')
_vg = ob_plane_001.vertex_groups.new(name='bn_rear_leg_L')
_vg.add([231, 232, 233, 234, 235, 236, 237, 238, 239, 240, 241, 242, 243, 244, 245, 246, 247, 248, 249, 250], 1.0, 'REPLACE')
_vg = ob_plane_001.vertex_groups.new(name='bn_rear_thigh_L')
_vg.add([251, 252, 253, 254, 255, 256, 257, 258, 259, 260, 261, 262, 263, 264, 265, 266], 1.0, 'REPLACE')
_vg = ob_plane_001.vertex_groups.new(name='bn_arm_L')
_vg.add([318, 319, 320, 321, 322, 323, 324, 325, 326, 327, 328, 329, 330, 331, 332, 333, 334, 335, 336, 337], 1.0, 'REPLACE')
_vg = ob_plane_001.vertex_groups.new(name='bn_claw_L')
_vg.add([304, 305, 306, 307, 308, 309, 310, 311, 312, 313, 314, 315, 316, 317, 338, 339, 340], 1.0, 'REPLACE')
_m = ob_plane_001.modifiers.new('Armature', 'ARMATURE')
_m.object = ob_rig
ob_rig.location = (-0.08512, 5.821e-09, 0.2986)
ob_rig.lineart.crease_threshold = 0.0

# ---- collection membership
col_collection_3.objects.link(ob_plane_001)
col_collection_3.objects.link(ob_rig)

# ---- scene / render settings (as saved in the file)
scene.frame_start = 1; scene.frame_end = 21; scene.frame_set(1)
scene.render.engine = 'BLENDER_EEVEE_NEXT'
scene.cycles.use_denoising = False
scene.cycles.samples = 128
scene.cycles.sampling_pattern = 'TABULATED_SOBOL'
scene.cycles.use_adaptive_sampling = False
scene.cycles.use_light_tree = False
scene.view_settings.view_transform = 'Filmic'
bpy.context.view_layer.update()

# ---- added for rendering (the .blend has no active camera and no usable light): camera, sun
cam_auto = bpy.data.cameras.new('AutoCamera')
cam_auto.lens = 50.0
cam_auto.sensor_width = 36.0
cam_auto.clip_end = 1000.0
ob_auto_camera = bpy.data.objects.new('AutoCamera', cam_auto)
scene.collection.objects.link(ob_auto_camera)
ob_auto_camera.location = (1.88105, -2.2486, 2.05263)
ob_auto_camera.rotation_euler = (1.09748, -7.21219e-08, 0.694738)
scene.camera = ob_auto_camera
light_auto_sun = bpy.data.lights.new('AutoSun', 'SUN')
light_auto_sun.energy = 3.0
light_auto_sun.angle = 0.0523599
ob_auto_sun = bpy.data.objects.new('AutoSun', light_auto_sun)
scene.collection.objects.link(ob_auto_sun)
ob_auto_sun.rotation_euler = (0.872665, 0.174533, 0.523599)
bpy.context.view_layer.update()
